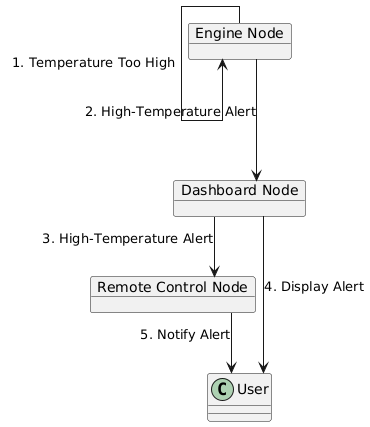

The diagram above was rendered by PlantUML. Its source (embedded in the PNG):
@startuml
skinparam linetype ortho
' Collaboration Diagram: High-Temperature Alert
object "Engine Node" as Engine
object "Dashboard Node" as Dashboard
object "Remote Control Node" as Remote

Engine --> Engine : 1. Temperature Too High
Engine ---> Dashboard : 2. High-Temperature Alert
Dashboard --> Remote : 3. High-Temperature Alert
Dashboard --> User : 4. Display Alert
Remote --> User : 5. Notify Alert
@enduml